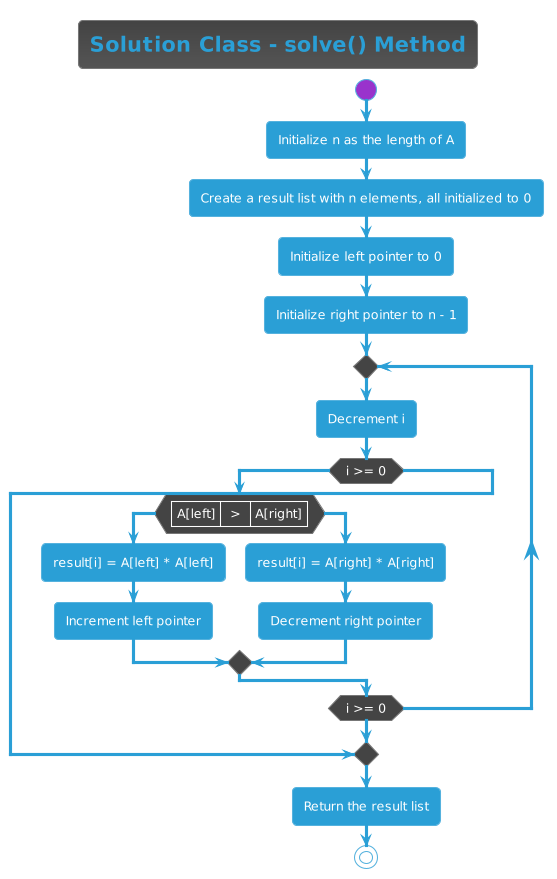

The diagram above was rendered by PlantUML. Its source (embedded in the PNG):
@startuml
!theme cyborg
title Solution Class - solve() Method

start
:Initialize n as the length of A;
:Create a result list with n elements, all initialized to 0;
:Initialize left pointer to 0;
:Initialize right pointer to n - 1;

repeat
    :Decrement i;
    if (i >= 0) then (yes)
        if (|A[left]| > |A[right]|) then (yes)
            :result[i] = A[left] * A[left];
            :Increment left pointer;
        else (no)
            :result[i] = A[right] * A[right];
            :Decrement right pointer;
        endif
    else (no)
        break;
    endif
repeat while (i >= 0)

:Return the result list;
stop
@enduml